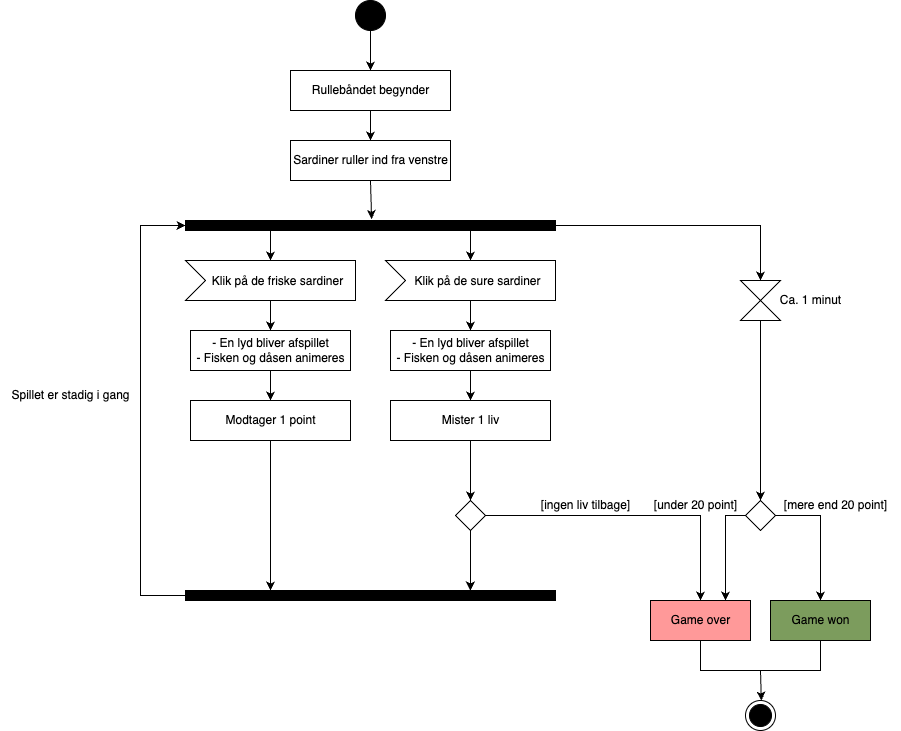

The diagram above was exported from draw.io. Its source (the exported page's mxGraphModel, read from the mxfile embedded in the PNG):
<mxGraphModel dx="940" dy="731" grid="1" gridSize="10" guides="1" tooltips="1" connect="1" arrows="1" fold="1" page="0" pageScale="1" pageWidth="300" pageHeight="600" math="0" shadow="0">
  <root>
    <mxCell id="0" />
    <mxCell id="1" parent="0" />
    <mxCell id="19" style="edgeStyle=none;html=1;exitX=0.5;exitY=1;exitDx=0;exitDy=0;entryX=0.5;entryY=0;entryDx=0;entryDy=0;" edge="1" parent="1" source="3" target="4">
      <mxGeometry relative="1" as="geometry" />
    </mxCell>
    <mxCell id="3" value="Rullebåndet begynder" style="html=1;align=center;verticalAlign=middle;dashed=0;" vertex="1" parent="1">
      <mxGeometry x="340" y="220" width="160" height="40" as="geometry" />
    </mxCell>
    <mxCell id="20" style="edgeStyle=none;html=1;exitX=0.5;exitY=1;exitDx=0;exitDy=0;entryX=0.503;entryY=-0.15;entryDx=0;entryDy=0;entryPerimeter=0;" edge="1" parent="1" source="4" target="6">
      <mxGeometry relative="1" as="geometry" />
    </mxCell>
    <mxCell id="4" value="Sardiner ruller ind fra venstre" style="html=1;align=center;verticalAlign=middle;dashed=0;" vertex="1" parent="1">
      <mxGeometry x="340" y="290" width="160" height="40" as="geometry" />
    </mxCell>
    <mxCell id="21" style="edgeStyle=none;html=1;entryX=0;entryY=0;entryDx=85;entryDy=0;entryPerimeter=0;" edge="1" parent="1" source="6" target="8">
      <mxGeometry relative="1" as="geometry">
        <Array as="points">
          <mxPoint x="320" y="380" />
        </Array>
      </mxGeometry>
    </mxCell>
    <mxCell id="22" style="edgeStyle=none;html=1;entryX=0;entryY=0;entryDx=85;entryDy=0;entryPerimeter=0;" edge="1" parent="1" source="6" target="10">
      <mxGeometry relative="1" as="geometry">
        <Array as="points">
          <mxPoint x="520" y="380" />
        </Array>
      </mxGeometry>
    </mxCell>
    <mxCell id="34" style="edgeStyle=none;rounded=0;html=1;exitX=1;exitY=0.5;exitDx=0;exitDy=0;fontSize=12;" edge="1" parent="1" source="6" target="35">
      <mxGeometry relative="1" as="geometry">
        <mxPoint x="810" y="420" as="targetPoint" />
        <Array as="points">
          <mxPoint x="810" y="375" />
        </Array>
      </mxGeometry>
    </mxCell>
    <mxCell id="6" value="" style="fontStyle=0;labelPosition=right;verticalLabelPosition=middle;align=left;verticalAlign=middle;spacingLeft=2;html=1;points=[[0,0.5],[1,0.5]];fillColor=strokeColor;" vertex="1" parent="1">
      <mxGeometry x="235" y="370" width="370" height="10" as="geometry" />
    </mxCell>
    <mxCell id="24" style="edgeStyle=none;html=1;exitX=0;exitY=0;exitDx=85;exitDy=40;exitPerimeter=0;entryX=0.5;entryY=0;entryDx=0;entryDy=0;fontSize=12;" edge="1" parent="1" source="8" target="11">
      <mxGeometry relative="1" as="geometry" />
    </mxCell>
    <mxCell id="8" value="&lt;font style=&quot;font-size: 12px;&quot;&gt;Klik på de friske sardiner&lt;/font&gt;" style="html=1;shape=mxgraph.infographic.ribbonSimple;notch1=20;notch2=0;align=center;verticalAlign=middle;fontSize=14;fontStyle=0;fillColor=default;flipH=0;spacingRight=0;spacingLeft=14;" vertex="1" parent="1">
      <mxGeometry x="235" y="410" width="170" height="40" as="geometry" />
    </mxCell>
    <mxCell id="9" style="edgeStyle=none;html=1;exitX=1;exitY=0.5;exitDx=0;exitDy=0;entryX=0.967;entryY=0.5;entryDx=0;entryDy=0;entryPerimeter=0;" edge="1" parent="1" source="6" target="6">
      <mxGeometry relative="1" as="geometry" />
    </mxCell>
    <mxCell id="25" style="edgeStyle=none;html=1;exitX=0;exitY=0;exitDx=85;exitDy=40;exitPerimeter=0;entryX=0.5;entryY=0;entryDx=0;entryDy=0;fontSize=12;" edge="1" parent="1" source="10" target="12">
      <mxGeometry relative="1" as="geometry" />
    </mxCell>
    <mxCell id="10" value="&lt;font style=&quot;font-size: 12px;&quot;&gt;Klik på de sure sardiner&lt;/font&gt;" style="html=1;shape=mxgraph.infographic.ribbonSimple;notch1=20;notch2=0;align=center;verticalAlign=middle;fontSize=14;fontStyle=0;fillColor=default;flipH=0;spacingRight=0;spacingLeft=14;" vertex="1" parent="1">
      <mxGeometry x="435" y="410" width="170" height="40" as="geometry" />
    </mxCell>
    <mxCell id="26" style="edgeStyle=none;html=1;exitX=0.5;exitY=1;exitDx=0;exitDy=0;entryX=0.5;entryY=0;entryDx=0;entryDy=0;fontSize=12;" edge="1" parent="1" source="11" target="13">
      <mxGeometry relative="1" as="geometry" />
    </mxCell>
    <mxCell id="11" value="- En lyd bliver afspillet&lt;br&gt;- Fisken og dåsen animeres" style="html=1;align=center;verticalAlign=middle;dashed=0;" vertex="1" parent="1">
      <mxGeometry x="240" y="480" width="160" height="40" as="geometry" />
    </mxCell>
    <mxCell id="27" style="edgeStyle=none;html=1;exitX=0.5;exitY=1;exitDx=0;exitDy=0;entryX=0.5;entryY=0;entryDx=0;entryDy=0;fontSize=12;" edge="1" parent="1" source="12" target="14">
      <mxGeometry relative="1" as="geometry" />
    </mxCell>
    <mxCell id="12" value="- En lyd bliver afspillet&lt;br&gt;- Fisken og dåsen animeres" style="html=1;align=center;verticalAlign=middle;dashed=0;" vertex="1" parent="1">
      <mxGeometry x="440" y="480" width="160" height="40" as="geometry" />
    </mxCell>
    <mxCell id="28" style="edgeStyle=none;html=1;fontSize=12;" edge="1" parent="1" source="13">
      <mxGeometry relative="1" as="geometry">
        <mxPoint x="320" y="740" as="targetPoint" />
      </mxGeometry>
    </mxCell>
    <mxCell id="13" value="Modtager 1 point" style="html=1;align=center;verticalAlign=middle;dashed=0;" vertex="1" parent="1">
      <mxGeometry x="240" y="550" width="160" height="40" as="geometry" />
    </mxCell>
    <mxCell id="29" style="edgeStyle=none;html=1;exitX=0.5;exitY=1;exitDx=0;exitDy=0;entryX=0.5;entryY=0;entryDx=0;entryDy=0;fontSize=12;" edge="1" parent="1" source="14" target="15">
      <mxGeometry relative="1" as="geometry" />
    </mxCell>
    <mxCell id="14" value="Mister 1 liv" style="html=1;align=center;verticalAlign=middle;dashed=0;" vertex="1" parent="1">
      <mxGeometry x="440" y="550" width="160" height="40" as="geometry" />
    </mxCell>
    <mxCell id="30" style="edgeStyle=none;html=1;exitX=0.5;exitY=1;exitDx=0;exitDy=0;fontSize=12;entryX=0.77;entryY=0;entryDx=0;entryDy=0;entryPerimeter=0;" edge="1" parent="1" source="15" target="23">
      <mxGeometry relative="1" as="geometry">
        <mxPoint x="530" y="730" as="targetPoint" />
      </mxGeometry>
    </mxCell>
    <mxCell id="42" style="edgeStyle=none;rounded=0;html=1;exitX=1;exitY=0.5;exitDx=0;exitDy=0;fontSize=12;entryX=0.5;entryY=0;entryDx=0;entryDy=0;" edge="1" parent="1" source="15" target="43">
      <mxGeometry relative="1" as="geometry">
        <mxPoint x="740" y="740" as="targetPoint" />
        <Array as="points">
          <mxPoint x="750" y="665" />
        </Array>
      </mxGeometry>
    </mxCell>
    <mxCell id="15" value="" style="rhombus;fillColor=default;" vertex="1" parent="1">
      <mxGeometry x="505" y="650" width="30" height="30" as="geometry" />
    </mxCell>
    <mxCell id="16" value="[ingen liv tilbage]" style="text;html=1;align=center;verticalAlign=middle;resizable=0;points=[];autosize=1;strokeColor=none;fillColor=none;" vertex="1" parent="1">
      <mxGeometry x="580" y="640" width="110" height="30" as="geometry" />
    </mxCell>
    <mxCell id="18" style="edgeStyle=none;html=1;exitX=0.5;exitY=1;exitDx=0;exitDy=0;entryX=0.5;entryY=0;entryDx=0;entryDy=0;" edge="1" parent="1" source="17" target="3">
      <mxGeometry relative="1" as="geometry" />
    </mxCell>
    <mxCell id="17" value="" style="ellipse;fillColor=strokeColor;" vertex="1" parent="1">
      <mxGeometry x="405" y="150" width="30" height="30" as="geometry" />
    </mxCell>
    <mxCell id="31" style="edgeStyle=none;html=1;exitX=0;exitY=0.5;exitDx=0;exitDy=0;entryX=0;entryY=0.5;entryDx=0;entryDy=0;fontSize=12;rounded=0;" edge="1" parent="1" source="23" target="6">
      <mxGeometry relative="1" as="geometry">
        <Array as="points">
          <mxPoint x="190" y="745" />
          <mxPoint x="190" y="375" />
        </Array>
      </mxGeometry>
    </mxCell>
    <mxCell id="23" value="" style="fontStyle=0;labelPosition=right;verticalLabelPosition=middle;align=left;verticalAlign=middle;spacingLeft=2;html=1;points=[[0,0.5],[1,0.5]];fillColor=strokeColor;" vertex="1" parent="1">
      <mxGeometry x="235" y="740" width="370" height="10" as="geometry" />
    </mxCell>
    <mxCell id="32" value="Spillet er stadig i gang" style="text;html=1;align=center;verticalAlign=middle;resizable=0;points=[];autosize=1;strokeColor=none;fillColor=none;fontSize=12;" vertex="1" parent="1">
      <mxGeometry x="50" y="530" width="140" height="30" as="geometry" />
    </mxCell>
    <mxCell id="41" style="edgeStyle=none;rounded=0;html=1;exitX=0.5;exitY=1;exitDx=0;exitDy=0;entryX=0.5;entryY=0;entryDx=0;entryDy=0;fontSize=12;" edge="1" parent="1" source="35" target="38">
      <mxGeometry relative="1" as="geometry" />
    </mxCell>
    <mxCell id="35" value="" style="shape=collate;whiteSpace=wrap;html=1;fontSize=12;fillColor=default;" vertex="1" parent="1">
      <mxGeometry x="790.0000000000002" y="430" width="40" height="40" as="geometry" />
    </mxCell>
    <mxCell id="36" value="Ca. 1 minut" style="text;html=1;align=center;verticalAlign=middle;resizable=0;points=[];autosize=1;strokeColor=none;fillColor=none;fontSize=12;" vertex="1" parent="1">
      <mxGeometry x="820" y="435" width="80" height="30" as="geometry" />
    </mxCell>
    <mxCell id="45" style="edgeStyle=none;rounded=0;html=1;exitX=0;exitY=0.5;exitDx=0;exitDy=0;entryX=0.75;entryY=0;entryDx=0;entryDy=0;fontSize=12;" edge="1" parent="1" source="38" target="43">
      <mxGeometry relative="1" as="geometry">
        <Array as="points">
          <mxPoint x="775" y="665" />
        </Array>
      </mxGeometry>
    </mxCell>
    <mxCell id="46" style="edgeStyle=none;rounded=0;html=1;exitX=1;exitY=0.5;exitDx=0;exitDy=0;entryX=0.5;entryY=0;entryDx=0;entryDy=0;fontSize=12;" edge="1" parent="1" source="38" target="44">
      <mxGeometry relative="1" as="geometry">
        <Array as="points">
          <mxPoint x="870" y="665" />
        </Array>
      </mxGeometry>
    </mxCell>
    <mxCell id="38" value="" style="rhombus;fillColor=default;" vertex="1" parent="1">
      <mxGeometry x="795" y="650" width="30" height="30" as="geometry" />
    </mxCell>
    <mxCell id="48" style="edgeStyle=none;rounded=0;html=1;exitX=0.5;exitY=1;exitDx=0;exitDy=0;entryX=0.5;entryY=1;entryDx=0;entryDy=0;fontSize=12;endArrow=none;endFill=0;" edge="1" parent="1" source="43" target="44">
      <mxGeometry relative="1" as="geometry">
        <Array as="points">
          <mxPoint x="750" y="820" />
          <mxPoint x="870" y="820" />
        </Array>
      </mxGeometry>
    </mxCell>
    <mxCell id="43" value="Game over" style="html=1;align=center;verticalAlign=middle;dashed=0;fillColor=#FF9999;" vertex="1" parent="1">
      <mxGeometry x="700" y="750" width="100" height="40" as="geometry" />
    </mxCell>
    <mxCell id="44" value="Game won" style="html=1;align=center;verticalAlign=middle;dashed=0;fillColor=#7C9C5D;" vertex="1" parent="1">
      <mxGeometry x="820" y="750" width="100" height="40" as="geometry" />
    </mxCell>
    <mxCell id="47" value="[mere end 20 point]" style="text;html=1;align=center;verticalAlign=middle;resizable=0;points=[];autosize=1;strokeColor=none;fillColor=none;fontSize=12;" vertex="1" parent="1">
      <mxGeometry x="820" y="640" width="130" height="30" as="geometry" />
    </mxCell>
    <mxCell id="50" style="edgeStyle=none;rounded=0;html=1;fontSize=12;endArrow=none;endFill=0;startArrow=classic;startFill=1;" edge="1" parent="1" source="49">
      <mxGeometry relative="1" as="geometry">
        <mxPoint x="810.0000000000002" y="820" as="targetPoint" />
      </mxGeometry>
    </mxCell>
    <mxCell id="49" value="" style="ellipse;html=1;shape=endState;fillColor=strokeColor;fontSize=12;" vertex="1" parent="1">
      <mxGeometry x="795" y="850" width="30" height="30" as="geometry" />
    </mxCell>
    <mxCell id="51" value="[under 20 point]" style="text;html=1;align=center;verticalAlign=middle;resizable=0;points=[];autosize=1;strokeColor=none;fillColor=none;fontSize=12;" vertex="1" parent="1">
      <mxGeometry x="690" y="640" width="110" height="30" as="geometry" />
    </mxCell>
  </root>
</mxGraphModel>